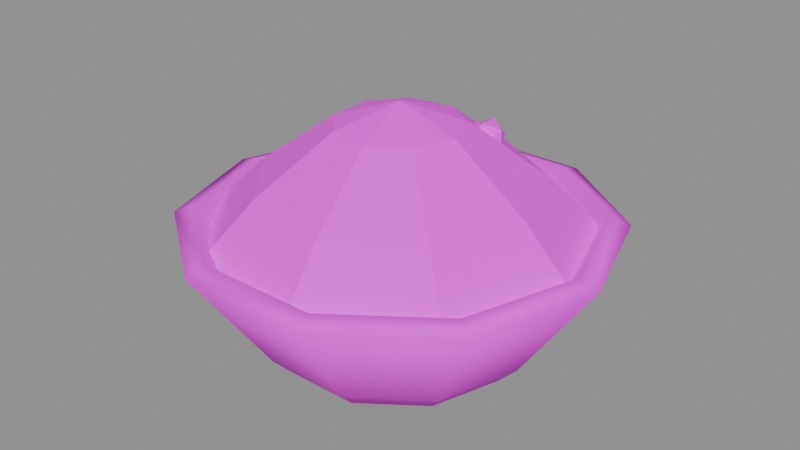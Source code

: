 # Source: item_stone_dust.blend  (saved by Blender 5.3.31; exported with 4.5.12 LTS)
import bpy
from mathutils import Matrix  # noqa: F401  (used for matrix-valued properties, if any)

bpy.ops.wm.read_factory_settings(use_empty=True)
scene = bpy.context.scene
scene.name = 'Scene'

# ---- images (referenced by path relative to the original .blend; pixels are not part of the script)
import os
ASSET_DIR = os.environ.get("B2B_ASSET_DIR", "")  # directory of the original .blend (textures are referenced by path, not embedded)
HERE = os.path.dirname(os.path.abspath(__file__))  # packed textures are extracted next to this script under _unpacked/

def load_image(name, relpath, width, height, colorspace="sRGB"):
    """Load a texture the original file referenced (path relative to the .blend, or extracted next to this script)."""
    p = next((c for c in (os.path.join(HERE, relpath), os.path.join(ASSET_DIR, relpath)) if relpath and os.path.exists(c)), "")
    if p:
        img = bpy.data.images.load(p, check_existing=True)
        img.name = name
    else:  # same state as the original file: an image datablock whose file is absent (Cycles renders it pink)
        img = bpy.data.images.new(name, width, height)
        img.source = "FILE"
        img.filepath = "//" + (relpath or name)
    img.colorspace_settings.name = colorspace
    return img
img_village_palette_png = load_image('village_palette.png', 'village_palette.png', 1024, 1024, 'sRGB')

# ---- materials (node trees are filled in below, after node groups)
mat_villagepalette = bpy.data.materials.new('VillagePalette')

# ---- material node trees
mat_villagepalette.use_nodes = True; mat_villagepalette.node_tree.nodes.clear()
_N = mat_villagepalette.node_tree.nodes; _L = mat_villagepalette.node_tree.links
n0 = _N.new('ShaderNodeBsdfPrincipled'); n0.name = 'Principled BSDF'; n0.location = (-200, 100)
n0.inputs[2].default_value = 0.9
n0.inputs[10].default_value = 0.005
n1 = _N.new('ShaderNodeOutputMaterial'); n1.name = 'Material Output'; n1.location = (200, 100)
n2 = _N.new('ShaderNodeTexImage'); n2.name = 'Image Texture'; n2.location = (-320, 300)
n2.image = img_village_palette_png
_L.new(n0.outputs[0], n1.inputs[0])
_L.new(n2.outputs[0], n0.inputs[0])
n1.is_active_output = True

# ---- meshes
me_item_stone_dust = bpy.data.meshes.new('item_stone_dust')
me_item_stone_dust.from_pydata([(0.0, 0.0, 0.0), (0.34, 0.0, 0.0), (0.2751, 0.1998, 0.0), (0.1051, 0.3234, 0.0), (-0.1051, 0.3234, 0.0), (-0.2751, 0.1998, 0.0), (-0.34, 4.164e-17, 0.0), (-0.2751, -0.1998, 0.0), (-0.1051, -0.3234, 0.0), (0.1051, -0.3234, 0.0), (0.2751, -0.1998, 0.0), (0.4, 0.0, 0.06), (0.3236, 0.2351, 0.06), (0.1236, 0.3804, 0.06), (-0.1236, 0.3804, 0.06), (-0.3236, 0.2351, 0.06), (-0.4, 4.899e-17, 0.06), (-0.3236, -0.2351, 0.06), (-0.1236, -0.3804, 0.06), (0.1236, -0.3804, 0.06), (0.3236, -0.2351, 0.06), (0.62, 0.0, 0.38), (0.5016, 0.3644, 0.38), (0.1916, 0.5897, 0.38), (-0.1916, 0.5897, 0.38), (-0.5016, 0.3644, 0.38), (-0.62, 7.593e-17, 0.38), (-0.5016, -0.3644, 0.38), (-0.1916, -0.5897, 0.38), (0.1916, -0.5897, 0.38), (0.5016, -0.3644, 0.38), (0.56, 0.0, 0.4), (0.453, 0.3292, 0.4), (0.173, 0.5326, 0.4), (-0.173, 0.5326, 0.4), (-0.453, 0.3292, 0.4), (-0.56, 6.858e-17, 0.4), (-0.453, -0.3292, 0.4), (-0.173, -0.5326, 0.4), (0.173, -0.5326, 0.4), (0.453, -0.3292, 0.4), (0.36, 0.0, 0.12), (0.2912, 0.2116, 0.12), (0.1112, 0.3424, 0.12), (-0.1112, 0.3424, 0.12), (-0.2912, 0.2116, 0.12), (-0.36, 4.409e-17, 0.12), (-0.2912, -0.2116, 0.12), (-0.1112, -0.3424, 0.12), (0.1112, -0.3424, 0.12), (0.2912, -0.2116, 0.12), (0.0, 0.0, 0.1), (0.56, 0.0, 0.34), (0.429, 0.36, 0.34), (0.09724, 0.5515, 0.34), (-0.28, 0.485, 0.34), (-0.5262, 0.1915, 0.34), (-0.5262, -0.1915, 0.34), (-0.28, -0.485, 0.34), (0.09724, -0.5515, 0.34), (0.429, -0.36, 0.34), (0.4, 0.0, 0.5), (0.3064, 0.2571, 0.5), (0.06946, 0.3939, 0.5), (-0.2, 0.3464, 0.5), (-0.3759, 0.1368, 0.5), (-0.3759, -0.1368, 0.5), (-0.2, -0.3464, 0.5), (0.06946, -0.3939, 0.5), (0.3064, -0.2571, 0.5), (0.18, 0.0, 0.66), (0.1379, 0.1157, 0.66), (0.03126, 0.1773, 0.66), (-0.09, 0.1559, 0.66), (-0.1691, 0.06156, 0.66), (-0.1691, -0.06156, 0.66), (-0.09, -0.1559, 0.66), (0.03126, -0.1773, 0.66), (0.1379, -0.1157, 0.66), (0.0, 0.0, 0.72), (-0.02629, 0.04253, 0.6), (0.02629, 0.04253, 0.6), (-0.02629, -0.04253, 0.6), (0.02629, -0.04253, 0.6), (0.0, -0.02629, 0.6425), (0.0, 0.02629, 0.6425), (0.0, -0.02629, 0.5575), (0.0, 0.02629, 0.5575), (0.04253, 0.0, 0.5737), (0.04253, 0.0, 0.6263), (-0.04253, 0.0, 0.5737), (-0.04253, 0.0, 0.6263), (-0.159, 0.1641, 0.6), (-0.1064, 0.1641, 0.6), (-0.159, 0.07906, 0.6), (-0.1064, 0.07906, 0.6), (-0.1327, 0.0953, 0.6425), (-0.1327, 0.1479, 0.6425), (-0.1327, 0.0953, 0.5575), (-0.1327, 0.1479, 0.5575), (-0.09019, 0.1216, 0.5737), (-0.09019, 0.1216, 0.6263), (-0.1753, 0.1216, 0.5737), (-0.1753, 0.1216, 0.6263), (-0.02104, -0.01724, 0.6), (0.03153, -0.01724, 0.6), (-0.02104, -0.1023, 0.6), (0.03153, -0.1023, 0.6), (0.005245, -0.08606, 0.6425), (0.005245, -0.03348, 0.6425), (0.005245, -0.08606, 0.5575), (0.005245, -0.03348, 0.5575), (0.04778, -0.05977, 0.5737), (0.04778, -0.05977, 0.6263), (-0.03729, -0.05977, 0.5737), (-0.03729, -0.05977, 0.6263), (0.1197, 0.233, 0.6), (0.1723, 0.233, 0.6), (0.1197, 0.1479, 0.6), (0.1723, 0.1479, 0.6), (0.146, 0.1642, 0.6425), (0.146, 0.2167, 0.6425), (0.146, 0.1642, 0.5575), (0.146, 0.2167, 0.5575), (0.1886, 0.1905, 0.5737), (0.1886, 0.1905, 0.6263), (0.1035, 0.1905, 0.5737), (0.1035, 0.1905, 0.6263), (-0.1445, 0.02163, 0.6), (-0.09188, 0.02163, 0.6), (-0.1445, -0.06343, 0.6), (-0.09188, -0.06343, 0.6), (-0.1182, -0.04719, 0.6425), (-0.1182, 0.005386, 0.6425), (-0.1182, -0.04719, 0.5575), (-0.1182, 0.005386, 0.5575), (-0.07563, -0.0209, 0.5737), (-0.07563, -0.0209, 0.6263), (-0.1607, -0.0209, 0.5737), (-0.1607, -0.0209, 0.6263)], [], [(0, 2, 1), (0, 3, 2), (0, 4, 3), (0, 5, 4), (0, 6, 5), (0, 7, 6), (0, 8, 7), (0, 9, 8), (0, 10, 9), (0, 1, 10), (1, 2, 12, 11), (2, 3, 13, 12), (3, 4, 14, 13), (4, 5, 15, 14), (5, 6, 16, 15), (6, 7, 17, 16), (7, 8, 18, 17), (8, 9, 19, 18), (9, 10, 20, 19), (10, 1, 11, 20), (11, 12, 22, 21), (12, 13, 23, 22), (13, 14, 24, 23), (14, 15, 25, 24), (15, 16, 26, 25), (16, 17, 27, 26), (17, 18, 28, 27), (18, 19, 29, 28), (19, 20, 30, 29), (20, 11, 21, 30), (21, 22, 32, 31), (22, 23, 33, 32), (23, 24, 34, 33), (24, 25, 35, 34), (25, 26, 36, 35), (26, 27, 37, 36), (27, 28, 38, 37), (28, 29, 39, 38), (29, 30, 40, 39), (30, 21, 31, 40), (31, 32, 42, 41), (32, 33, 43, 42), (33, 34, 44, 43), (34, 35, 45, 44), (35, 36, 46, 45), (36, 37, 47, 46), (37, 38, 48, 47), (38, 39, 49, 48), (39, 40, 50, 49), (40, 31, 41, 50), (41, 42, 51), (42, 43, 51), (43, 44, 51), (44, 45, 51), (45, 46, 51), (46, 47, 51), (47, 48, 51), (48, 49, 51), (49, 50, 51), (50, 41, 51), (52, 53, 62, 61), (53, 54, 63, 62), (54, 55, 64, 63), (55, 56, 65, 64), (56, 57, 66, 65), (57, 58, 67, 66), (58, 59, 68, 67), (59, 60, 69, 68), (60, 52, 61, 69), (61, 62, 71, 70), (62, 63, 72, 71), (63, 64, 73, 72), (64, 65, 74, 73), (65, 66, 75, 74), (66, 67, 76, 75), (67, 68, 77, 76), (68, 69, 78, 77), (69, 61, 70, 78), (70, 71, 79), (71, 72, 79), (72, 73, 79), (73, 74, 79), (74, 75, 79), (75, 76, 79), (76, 77, 79), (77, 78, 79), (78, 70, 79), (60, 59, 58, 57, 56, 55, 54, 53, 52), (80, 91, 85), (80, 85, 81), (80, 81, 87), (80, 87, 90), (80, 90, 91), (81, 85, 89), (85, 91, 84), (91, 90, 82), (90, 87, 86), (87, 81, 88), (83, 89, 84), (83, 84, 82), (83, 82, 86), (83, 86, 88), (83, 88, 89), (84, 89, 85), (82, 84, 91), (86, 82, 90), (88, 86, 87), (89, 88, 81), (92, 103, 97), (92, 97, 93), (92, 93, 99), (92, 99, 102), (92, 102, 103), (93, 97, 101), (97, 103, 96), (103, 102, 94), (102, 99, 98), (99, 93, 100), (95, 101, 96), (95, 96, 94), (95, 94, 98), (95, 98, 100), (95, 100, 101), (96, 101, 97), (94, 96, 103), (98, 94, 102), (100, 98, 99), (101, 100, 93), (104, 115, 109), (104, 109, 105), (104, 105, 111), (104, 111, 114), (104, 114, 115), (105, 109, 113), (109, 115, 108), (115, 114, 106), (114, 111, 110), (111, 105, 112), (107, 113, 108), (107, 108, 106), (107, 106, 110), (107, 110, 112), (107, 112, 113), (108, 113, 109), (106, 108, 115), (110, 106, 114), (112, 110, 111), (113, 112, 105), (116, 127, 121), (116, 121, 117), (116, 117, 123), (116, 123, 126), (116, 126, 127), (117, 121, 125), (121, 127, 120), (127, 126, 118), (126, 123, 122), (123, 117, 124), (119, 125, 120), (119, 120, 118), (119, 118, 122), (119, 122, 124), (119, 124, 125), (120, 125, 121), (118, 120, 127), (122, 118, 126), (124, 122, 123), (125, 124, 117), (128, 139, 133), (128, 133, 129), (128, 129, 135), (128, 135, 138), (128, 138, 139), (129, 133, 137), (133, 139, 132), (139, 138, 130), (138, 135, 134), (135, 129, 136), (131, 137, 132), (131, 132, 130), (131, 130, 134), (131, 134, 136), (131, 136, 137), (132, 137, 133), (130, 132, 139), (134, 130, 138), (136, 134, 135), (137, 136, 129)])
me_item_stone_dust.polygons.foreach_set('use_smooth', [1, 1, 1, 1, 1, 1, 1, 1, 1, 1, 1, 1, 1, 1, 1, 1, 1, 1, 1, 1, 1, 1, 1, 1, 1, 1, 1, 1, 1, 1, 1, 1, 1, 1, 1, 1, 1, 1, 1, 1, 1, 1, 1, 1, 1, 1, 1, 1, 1, 1, 1, 1, 1, 1, 1, 1, 1, 1, 1, 1, 0, 0, 0, 0, 0, 0, 0, 0, 0, 0, 0, 0, 0, 0, 0, 0, 0, 0, 0, 0, 0, 0, 0, 0, 0, 0, 0, 0, 0, 0, 0, 0, 0, 0, 0, 0, 0, 0, 0, 0, 0, 0, 0, 0, 0, 0, 0, 0, 0, 0, 0, 0, 0, 0, 0, 0, 0, 0, 0, 0, 0, 0, 0, 0, 0, 0, 0, 0, 0, 0, 0, 0, 0, 0, 0, 0, 0, 0, 0, 0, 0, 0, 0, 0, 0, 0, 0, 0, 0, 0, 0, 0, 0, 0, 0, 0, 0, 0, 0, 0, 0, 0, 0, 0, 0, 0, 0, 0, 0, 0, 0, 0, 0, 0, 0, 0, 0, 0, 0, 0, 0, 0, 0, 0, 0, 0, 0, 0])
_uv = me_item_stone_dust.uv_layers.new(name='UVMap')
_uv.uv.foreach_set('vector', [0.1172, 0.3, 0.1172, 0.3, 0.1172, 0.3, 0.1172, 0.3, 0.1172, 0.3, 0.1172, 0.3, 0.1172, 0.3, 0.1172, 0.3, 0.1172, 0.3, 0.1172, 0.3, 0.1172, 0.3, 0.1172, 0.3, 0.1172, 0.3, 0.1172, 0.3, 0.1172, 0.3, 0.1172, 0.3, 0.1172, 0.3, 0.1172, 0.3, 0.1172, 0.3, 0.1172, 0.3, 0.1172, 0.3, 0.1172, 0.3, 0.1172, 0.3, 0.1172, 0.3, 0.1172, 0.3, 0.1172, 0.3, 0.1172, 0.3, 0.1172, 0.3, 0.1172, 0.3, 0.1172, 0.3, 0.1172, 0.3, 0.1172, 0.3, 0.1172, 0.375, 0.1172, 0.375, 0.1172, 0.3, 0.1172, 0.3, 0.1172, 0.375, 0.1172, 0.375, 0.1172, 0.3, 0.1172, 0.3, 0.1172, 0.375, 0.1172, 0.375, 0.1172, 0.3, 0.1172, 0.3, 0.1172, 0.375, 0.1172, 0.375, 0.1172, 0.3, 0.1172, 0.3, 0.1172, 0.375, 0.1172, 0.375, 0.1172, 0.3, 0.1172, 0.3, 0.1172, 0.375, 0.1172, 0.375, 0.1172, 0.3, 0.1172, 0.3, 0.1172, 0.375, 0.1172, 0.375, 0.1172, 0.3, 0.1172, 0.3, 0.1172, 0.375, 0.1172, 0.375, 0.1172, 0.3, 0.1172, 0.3, 0.1172, 0.375, 0.1172, 0.375, 0.1172, 0.3, 0.1172, 0.3, 0.1172, 0.375, 0.1172, 0.375, 0.1172, 0.375, 0.1172, 0.375, 0.1172, 0.775, 0.1172, 0.775, 0.1172, 0.375, 0.1172, 0.375, 0.1172, 0.775, 0.1172, 0.775, 0.1172, 0.375, 0.1172, 0.375, 0.1172, 0.775, 0.1172, 0.775, 0.1172, 0.375, 0.1172, 0.375, 0.1172, 0.775, 0.1172, 0.775, 0.1172, 0.375, 0.1172, 0.375, 0.1172, 0.775, 0.1172, 0.775, 0.1172, 0.375, 0.1172, 0.375, 0.1172, 0.775, 0.1172, 0.775, 0.1172, 0.375, 0.1172, 0.375, 0.1172, 0.775, 0.1172, 0.775, 0.1172, 0.375, 0.1172, 0.375, 0.1172, 0.775, 0.1172, 0.775, 0.1172, 0.375, 0.1172, 0.375, 0.1172, 0.775, 0.1172, 0.775, 0.1172, 0.375, 0.1172, 0.375, 0.1172, 0.775, 0.1172, 0.775, 0.1172, 0.775, 0.1172, 0.775, 0.1172, 0.8, 0.1172, 0.8, 0.1172, 0.775, 0.1172, 0.775, 0.1172, 0.8, 0.1172, 0.8, 0.1172, 0.775, 0.1172, 0.775, 0.1172, 0.8, 0.1172, 0.8, 0.1172, 0.775, 0.1172, 0.775, 0.1172, 0.8, 0.1172, 0.8, 0.1172, 0.775, 0.1172, 0.775, 0.1172, 0.8, 0.1172, 0.8, 0.1172, 0.775, 0.1172, 0.775, 0.1172, 0.8, 0.1172, 0.8, 0.1172, 0.775, 0.1172, 0.775, 0.1172, 0.8, 0.1172, 0.8, 0.1172, 0.775, 0.1172, 0.775, 0.1172, 0.8, 0.1172, 0.8, 0.1172, 0.775, 0.1172, 0.775, 0.1172, 0.8, 0.1172, 0.8, 0.1172, 0.775, 0.1172, 0.775, 0.1172, 0.8, 0.1172, 0.8, 0.1172, 0.8, 0.1172, 0.8, 0.1172, 0.45, 0.1172, 0.45, 0.1172, 0.8, 0.1172, 0.8, 0.1172, 0.45, 0.1172, 0.45, 0.1172, 0.8, 0.1172, 0.8, 0.1172, 0.45, 0.1172, 0.45, 0.1172, 0.8, 0.1172, 0.8, 0.1172, 0.45, 0.1172, 0.45, 0.1172, 0.8, 0.1172, 0.8, 0.1172, 0.45, 0.1172, 0.45, 0.1172, 0.8, 0.1172, 0.8, 0.1172, 0.45, 0.1172, 0.45, 0.1172, 0.8, 0.1172, 0.8, 0.1172, 0.45, 0.1172, 0.45, 0.1172, 0.8, 0.1172, 0.8, 0.1172, 0.45, 0.1172, 0.45, 0.1172, 0.8, 0.1172, 0.8, 0.1172, 0.45, 0.1172, 0.45, 0.1172, 0.8, 0.1172, 0.8, 0.1172, 0.45, 0.1172, 0.45, 0.1172, 0.45, 0.1172, 0.45, 0.1172, 0.425, 0.1172, 0.45, 0.1172, 0.45, 0.1172, 0.425, 0.1172, 0.45, 0.1172, 0.45, 0.1172, 0.425, 0.1172, 0.45, 0.1172, 0.45, 0.1172, 0.425, 0.1172, 0.45, 0.1172, 0.45, 0.1172, 0.425, 0.1172, 0.45, 0.1172, 0.45, 0.1172, 0.425, 0.1172, 0.45, 0.1172, 0.45, 0.1172, 0.425, 0.1172, 0.45, 0.1172, 0.45, 0.1172, 0.425, 0.1172, 0.45, 0.1172, 0.45, 0.1172, 0.425, 0.1172, 0.45, 0.1172, 0.45, 0.1172, 0.425, 0.2578, 0.4, 0.2578, 0.4, 0.2578, 0.6526, 0.2578, 0.6526, 0.2578, 0.4, 0.2578, 0.4, 0.2578, 0.6526, 0.2578, 0.6526, 0.2578, 0.4, 0.2578, 0.4, 0.2578, 0.6526, 0.2578, 0.6526, 0.2578, 0.4, 0.2578, 0.4, 0.2578, 0.6526, 0.2578, 0.6526, 0.2578, 0.4, 0.2578, 0.4, 0.2578, 0.6526, 0.2578, 0.6526, 0.2578, 0.4, 0.2578, 0.4, 0.2578, 0.6526, 0.2578, 0.6526, 0.2578, 0.4, 0.2578, 0.4, 0.2578, 0.6526, 0.2578, 0.6526, 0.2578, 0.4, 0.2578, 0.4, 0.2578, 0.6526, 0.2578, 0.6526, 0.2578, 0.4, 0.2578, 0.4, 0.2578, 0.6526, 0.2578, 0.6526, 0.2578, 0.6526, 0.2578, 0.6526, 0.2578, 0.9053, 0.2578, 0.9053, 0.2578, 0.6526, 0.2578, 0.6526, 0.2578, 0.9053, 0.2578, 0.9053, 0.2578, 0.6526, 0.2578, 0.6526, 0.2578, 0.9053, 0.2578, 0.9053, 0.2578, 0.6526, 0.2578, 0.6526, 0.2578, 0.9053, 0.2578, 0.9053, 0.2578, 0.6526, 0.2578, 0.6526, 0.2578, 0.9053, 0.2578, 0.9053, 0.2578, 0.6526, 0.2578, 0.6526, 0.2578, 0.9053, 0.2578, 0.9053, 0.2578, 0.6526, 0.2578, 0.6526, 0.2578, 0.9053, 0.2578, 0.9053, 0.2578, 0.6526, 0.2578, 0.6526, 0.2578, 0.9053, 0.2578, 0.9053, 0.2578, 0.6526, 0.2578, 0.6526, 0.2578, 0.9053, 0.2578, 0.9053, 0.2578, 0.9053, 0.2578, 0.9053, 0.2578, 0.97, 0.2578, 0.9053, 0.2578, 0.9053, 0.2578, 0.97, 0.2578, 0.9053, 0.2578, 0.9053, 0.2578, 0.97, 0.2578, 0.9053, 0.2578, 0.9053, 0.2578, 0.97, 0.2578, 0.9053, 0.2578, 0.9053, 0.2578, 0.97, 0.2578, 0.9053, 0.2578, 0.9053, 0.2578, 0.97, 0.2578, 0.9053, 0.2578, 0.9053, 0.2578, 0.97, 0.2578, 0.9053, 0.2578, 0.9053, 0.2578, 0.97, 0.2578, 0.9053, 0.2578, 0.9053, 0.2578, 0.97, 0.2578, 0.4, 0.2578, 0.4, 0.2578, 0.4, 0.2578, 0.4, 0.2578, 0.4, 0.2578, 0.4, 0.2578, 0.4, 0.2578, 0.4, 0.2578, 0.4, 0.2266, 0.51, 0.2266, 0.5656, 0.2266, 0.6, 0.2266, 0.51, 0.2266, 0.6, 0.2266, 0.51, 0.2266, 0.51, 0.2266, 0.51, 0.2266, 0.42, 0.2266, 0.51, 0.2266, 0.42, 0.2266, 0.4544, 0.2266, 0.51, 0.2266, 0.4544, 0.2266, 0.5656, 0.2266, 0.51, 0.2266, 0.6, 0.2266, 0.5656, 0.2266, 0.6, 0.2266, 0.5656, 0.2266, 0.6, 0.2266, 0.5656, 0.2266, 0.4544, 0.2266, 0.51, 0.2266, 0.4544, 0.2266, 0.42, 0.2266, 0.42, 0.2266, 0.42, 0.2266, 0.51, 0.2266, 0.4544, 0.2266, 0.51, 0.2266, 0.5656, 0.2266, 0.6, 0.2266, 0.51, 0.2266, 0.6, 0.2266, 0.51, 0.2266, 0.51, 0.2266, 0.51, 0.2266, 0.42, 0.2266, 0.51, 0.2266, 0.42, 0.2266, 0.4544, 0.2266, 0.51, 0.2266, 0.4544, 0.2266, 0.5656, 0.2266, 0.6, 0.2266, 0.5656, 0.2266, 0.6, 0.2266, 0.51, 0.2266, 0.6, 0.2266, 0.5656, 0.2266, 0.42, 0.2266, 0.51, 0.2266, 0.4544, 0.2266, 0.4544, 0.2266, 0.42, 0.2266, 0.42, 0.2266, 0.5656, 0.2266, 0.4544, 0.2266, 0.51, 0.2266, 0.51, 0.2266, 0.5656, 0.2266, 0.6, 0.2266, 0.51, 0.2266, 0.6, 0.2266, 0.51, 0.2266, 0.51, 0.2266, 0.51, 0.2266, 0.42, 0.2266, 0.51, 0.2266, 0.42, 0.2266, 0.4544, 0.2266, 0.51, 0.2266, 0.4544, 0.2266, 0.5656, 0.2266, 0.51, 0.2266, 0.6, 0.2266, 0.5656, 0.2266, 0.6, 0.2266, 0.5656, 0.2266, 0.6, 0.2266, 0.5656, 0.2266, 0.4544, 0.2266, 0.51, 0.2266, 0.4544, 0.2266, 0.42, 0.2266, 0.42, 0.2266, 0.42, 0.2266, 0.51, 0.2266, 0.4544, 0.2266, 0.51, 0.2266, 0.5656, 0.2266, 0.6, 0.2266, 0.51, 0.2266, 0.6, 0.2266, 0.51, 0.2266, 0.51, 0.2266, 0.51, 0.2266, 0.42, 0.2266, 0.51, 0.2266, 0.42, 0.2266, 0.4544, 0.2266, 0.51, 0.2266, 0.4544, 0.2266, 0.5656, 0.2266, 0.6, 0.2266, 0.5656, 0.2266, 0.6, 0.2266, 0.51, 0.2266, 0.6, 0.2266, 0.5656, 0.2266, 0.42, 0.2266, 0.51, 0.2266, 0.4544, 0.2266, 0.4544, 0.2266, 0.42, 0.2266, 0.42, 0.2266, 0.5656, 0.2266, 0.4544, 0.2266, 0.51, 0.2266, 0.51, 0.2266, 0.5656, 0.2266, 0.6, 0.2266, 0.51, 0.2266, 0.6, 0.2266, 0.51, 0.2266, 0.51, 0.2266, 0.51, 0.2266, 0.42, 0.2266, 0.51, 0.2266, 0.42, 0.2266, 0.4544, 0.2266, 0.51, 0.2266, 0.4544, 0.2266, 0.5656, 0.2266, 0.51, 0.2266, 0.6, 0.2266, 0.5656, 0.2266, 0.6, 0.2266, 0.5656, 0.2266, 0.6, 0.2266, 0.5656, 0.2266, 0.4544, 0.2266, 0.51, 0.2266, 0.4544, 0.2266, 0.42, 0.2266, 0.42, 0.2266, 0.42, 0.2266, 0.51, 0.2266, 0.4544, 0.2266, 0.51, 0.2266, 0.5656, 0.2266, 0.6, 0.2266, 0.51, 0.2266, 0.6, 0.2266, 0.51, 0.2266, 0.51, 0.2266, 0.51, 0.2266, 0.42, 0.2266, 0.51, 0.2266, 0.42, 0.2266, 0.4544, 0.2266, 0.51, 0.2266, 0.4544, 0.2266, 0.5656, 0.2266, 0.6, 0.2266, 0.5656, 0.2266, 0.6, 0.2266, 0.51, 0.2266, 0.6, 0.2266, 0.5656, 0.2266, 0.42, 0.2266, 0.51, 0.2266, 0.4544, 0.2266, 0.4544, 0.2266, 0.42, 0.2266, 0.42, 0.2266, 0.5656, 0.2266, 0.4544, 0.2266, 0.51, 0.2266, 0.51, 0.2266, 0.5656, 0.2266, 0.6, 0.2266, 0.51, 0.2266, 0.6, 0.2266, 0.51, 0.2266, 0.51, 0.2266, 0.51, 0.2266, 0.42, 0.2266, 0.51, 0.2266, 0.42, 0.2266, 0.4544, 0.2266, 0.51, 0.2266, 0.4544, 0.2266, 0.5656, 0.2266, 0.51, 0.2266, 0.6, 0.2266, 0.5656, 0.2266, 0.6, 0.2266, 0.5656, 0.2266, 0.6, 0.2266, 0.5656, 0.2266, 0.4544, 0.2266, 0.51, 0.2266, 0.4544, 0.2266, 0.42, 0.2266, 0.42, 0.2266, 0.42, 0.2266, 0.51, 0.2266, 0.4544, 0.2266, 0.51, 0.2266, 0.5656, 0.2266, 0.6, 0.2266, 0.51, 0.2266, 0.6, 0.2266, 0.51, 0.2266, 0.51, 0.2266, 0.51, 0.2266, 0.42, 0.2266, 0.51, 0.2266, 0.42, 0.2266, 0.4544, 0.2266, 0.51, 0.2266, 0.4544, 0.2266, 0.5656, 0.2266, 0.6, 0.2266, 0.5656, 0.2266, 0.6, 0.2266, 0.51, 0.2266, 0.6, 0.2266, 0.5656, 0.2266, 0.42, 0.2266, 0.51, 0.2266, 0.4544, 0.2266, 0.4544, 0.2266, 0.42, 0.2266, 0.42, 0.2266, 0.5656, 0.2266, 0.4544, 0.2266, 0.51, 0.2266, 0.51, 0.2266, 0.5656, 0.2266, 0.6, 0.2266, 0.51, 0.2266, 0.6, 0.2266, 0.51, 0.2266, 0.51, 0.2266, 0.51, 0.2266, 0.42, 0.2266, 0.51, 0.2266, 0.42, 0.2266, 0.4544, 0.2266, 0.51, 0.2266, 0.4544, 0.2266, 0.5656, 0.2266, 0.51, 0.2266, 0.6, 0.2266, 0.5656, 0.2266, 0.6, 0.2266, 0.5656, 0.2266, 0.6, 0.2266, 0.5656, 0.2266, 0.4544, 0.2266, 0.51, 0.2266, 0.4544, 0.2266, 0.42, 0.2266, 0.42, 0.2266, 0.42, 0.2266, 0.51, 0.2266, 0.4544, 0.2266, 0.51, 0.2266, 0.5656, 0.2266, 0.6, 0.2266, 0.51, 0.2266, 0.6, 0.2266, 0.51, 0.2266, 0.51, 0.2266, 0.51, 0.2266, 0.42, 0.2266, 0.51, 0.2266, 0.42, 0.2266, 0.4544, 0.2266, 0.51, 0.2266, 0.4544, 0.2266, 0.5656, 0.2266, 0.6, 0.2266, 0.5656, 0.2266, 0.6, 0.2266, 0.51, 0.2266, 0.6, 0.2266, 0.5656, 0.2266, 0.42, 0.2266, 0.51, 0.2266, 0.4544, 0.2266, 0.4544, 0.2266, 0.42, 0.2266, 0.42, 0.2266, 0.5656, 0.2266, 0.4544, 0.2266, 0.51])
me_item_stone_dust.materials.append(mat_villagepalette)
me_item_stone_dust.update()

# ---- objects
ob_item_stone_dust = bpy.data.objects.new('item_stone_dust', me_item_stone_dust)

# ---- transforms, parenting, visibility, modifiers, constraints
ob_item_stone_dust.location = (0.0, 0.0, 0.0)

# ---- collection membership
scene.collection.objects.link(ob_item_stone_dust)

# ---- scene / render settings (as saved in the file)
scene.frame_start = 1; scene.frame_end = 250; scene.frame_set(1)
scene.render.engine = 'BLENDER_EEVEE_NEXT'
scene.render.bake_bias = 0.0
scene.render.bake_samples = 0
scene.render.compositor_device = 'GPU'
scene.eevee.use_volume_custom_range = False
scene.eevee.fast_gi_thickness_near = 0.1
scene.eevee.fast_gi_thickness_far = 0.0
scene.eevee.ray_tracing_options.screen_trace_thickness = 0.1
bpy.context.view_layer.update()

# ---- added for rendering (the .blend has no active camera and no usable light): camera, sun + grey world if the file has none
cam_auto = bpy.data.cameras.new('AutoCamera')
cam_auto.lens = 50.0
cam_auto.sensor_width = 36.0
cam_auto.clip_end = 1000.0
ob_auto_camera = bpy.data.objects.new('AutoCamera', cam_auto)
scene.collection.objects.link(ob_auto_camera)
ob_auto_camera.location = (1.71772, -2.06127, 1.73418)
ob_auto_camera.rotation_euler = (1.09748, -7.21219e-08, 0.694738)
scene.camera = ob_auto_camera
light_auto_sun = bpy.data.lights.new('AutoSun', 'SUN')
light_auto_sun.energy = 3.0
light_auto_sun.angle = 0.0523599
ob_auto_sun = bpy.data.objects.new('AutoSun', light_auto_sun)
scene.collection.objects.link(ob_auto_sun)
ob_auto_sun.rotation_euler = (0.872665, 0.174533, 0.523599)
if scene.world is None:
    world_auto = bpy.data.worlds.new('AutoWorld')
    world_auto.color = (0.3, 0.3, 0.3)
    scene.world = world_auto
bpy.context.view_layer.update()
